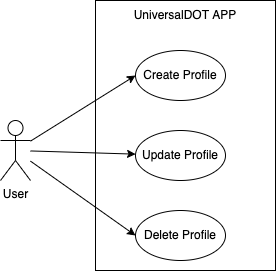

The diagram above was exported from draw.io. Its source (the exported page's mxGraphModel, read from the mxfile embedded in the PNG):
<mxGraphModel dx="3126" dy="627" grid="1" gridSize="10" guides="1" tooltips="1" connect="1" arrows="1" fold="1" page="1" pageScale="1" pageWidth="850" pageHeight="1100" math="0" shadow="0">
  <root>
    <mxCell id="0" />
    <mxCell id="1" parent="0" />
    <mxCell id="2" value="" style="rounded=0;whiteSpace=wrap;html=1;" vertex="1" parent="1">
      <mxGeometry x="-1435" y="610" width="180" height="270" as="geometry" />
    </mxCell>
    <mxCell id="3" value="UniversalDOT APP" style="text;html=1;strokeColor=none;fillColor=none;align=center;verticalAlign=middle;whiteSpace=wrap;rounded=0;" vertex="1" parent="1">
      <mxGeometry x="-1415" y="610" width="140" height="30" as="geometry" />
    </mxCell>
    <mxCell id="4" style="rounded=0;orthogonalLoop=1;jettySize=auto;html=1;entryX=0;entryY=0.5;entryDx=0;entryDy=0;" edge="1" source="7" target="8" parent="1">
      <mxGeometry relative="1" as="geometry" />
    </mxCell>
    <mxCell id="5" style="edgeStyle=none;rounded=0;orthogonalLoop=1;jettySize=auto;html=1;" edge="1" source="7" target="10" parent="1">
      <mxGeometry relative="1" as="geometry" />
    </mxCell>
    <mxCell id="6" style="edgeStyle=none;rounded=0;orthogonalLoop=1;jettySize=auto;html=1;entryX=0;entryY=0.5;entryDx=0;entryDy=0;" edge="1" source="7" target="9" parent="1">
      <mxGeometry relative="1" as="geometry" />
    </mxCell>
    <mxCell id="7" value="User" style="shape=umlActor;verticalLabelPosition=bottom;verticalAlign=top;html=1;outlineConnect=0;" vertex="1" parent="1">
      <mxGeometry x="-1530" y="730" width="30" height="60" as="geometry" />
    </mxCell>
    <mxCell id="8" value="Create Profile" style="ellipse;whiteSpace=wrap;html=1;" vertex="1" parent="1">
      <mxGeometry x="-1395" y="660" width="90" height="50" as="geometry" />
    </mxCell>
    <mxCell id="9" value="Delete Profile" style="ellipse;whiteSpace=wrap;html=1;" vertex="1" parent="1">
      <mxGeometry x="-1395" y="820" width="90" height="50" as="geometry" />
    </mxCell>
    <mxCell id="10" value="Update Profile" style="ellipse;whiteSpace=wrap;html=1;" vertex="1" parent="1">
      <mxGeometry x="-1395" y="740" width="90" height="50" as="geometry" />
    </mxCell>
  </root>
</mxGraphModel>